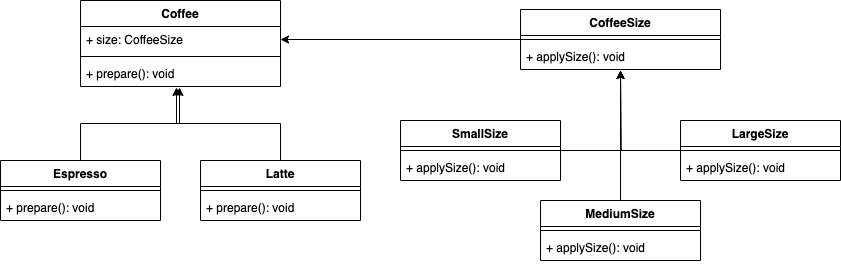

The diagram above was exported from draw.io. Its source (the exported page's mxGraphModel, read from the mxfile embedded in the PNG):
<mxGraphModel dx="904" dy="581" grid="1" gridSize="10" guides="1" tooltips="1" connect="1" arrows="1" fold="1" page="1" pageScale="1" pageWidth="827" pageHeight="1169" math="0" shadow="0">
  <root>
    <mxCell id="WIyWlLk6GJQsqaUBKTNV-0" />
    <mxCell id="WIyWlLk6GJQsqaUBKTNV-1" parent="WIyWlLk6GJQsqaUBKTNV-0" />
    <mxCell id="Y9PmP5jkhXgCKzU5oIHe-0" value="Coffee" style="swimlane;fontStyle=1;align=center;verticalAlign=top;childLayout=stackLayout;horizontal=1;startSize=26;horizontalStack=0;resizeParent=1;resizeParentMax=0;resizeLast=0;collapsible=1;marginBottom=0;whiteSpace=wrap;html=1;" vertex="1" parent="WIyWlLk6GJQsqaUBKTNV-1">
      <mxGeometry x="120" y="40" width="200" height="86" as="geometry" />
    </mxCell>
    <mxCell id="Y9PmP5jkhXgCKzU5oIHe-1" value="+ size: CoffeeSize" style="text;strokeColor=none;fillColor=none;align=left;verticalAlign=top;spacingLeft=4;spacingRight=4;overflow=hidden;rotatable=0;points=[[0,0.5],[1,0.5]];portConstraint=eastwest;whiteSpace=wrap;html=1;" vertex="1" parent="Y9PmP5jkhXgCKzU5oIHe-0">
      <mxGeometry y="26" width="200" height="26" as="geometry" />
    </mxCell>
    <mxCell id="Y9PmP5jkhXgCKzU5oIHe-2" value="" style="line;strokeWidth=1;fillColor=none;align=left;verticalAlign=middle;spacingTop=-1;spacingLeft=3;spacingRight=3;rotatable=0;labelPosition=right;points=[];portConstraint=eastwest;strokeColor=inherit;" vertex="1" parent="Y9PmP5jkhXgCKzU5oIHe-0">
      <mxGeometry y="52" width="200" height="8" as="geometry" />
    </mxCell>
    <mxCell id="Y9PmP5jkhXgCKzU5oIHe-3" value="+ prepare(): void" style="text;strokeColor=none;fillColor=none;align=left;verticalAlign=top;spacingLeft=4;spacingRight=4;overflow=hidden;rotatable=0;points=[[0,0.5],[1,0.5]];portConstraint=eastwest;whiteSpace=wrap;html=1;" vertex="1" parent="Y9PmP5jkhXgCKzU5oIHe-0">
      <mxGeometry y="60" width="200" height="26" as="geometry" />
    </mxCell>
    <mxCell id="Y9PmP5jkhXgCKzU5oIHe-4" value="Espresso" style="swimlane;fontStyle=1;align=center;verticalAlign=top;childLayout=stackLayout;horizontal=1;startSize=26;horizontalStack=0;resizeParent=1;resizeParentMax=0;resizeLast=0;collapsible=1;marginBottom=0;whiteSpace=wrap;html=1;" vertex="1" parent="WIyWlLk6GJQsqaUBKTNV-1">
      <mxGeometry x="40" y="200" width="160" height="60" as="geometry" />
    </mxCell>
    <mxCell id="Y9PmP5jkhXgCKzU5oIHe-6" value="" style="line;strokeWidth=1;fillColor=none;align=left;verticalAlign=middle;spacingTop=-1;spacingLeft=3;spacingRight=3;rotatable=0;labelPosition=right;points=[];portConstraint=eastwest;strokeColor=inherit;" vertex="1" parent="Y9PmP5jkhXgCKzU5oIHe-4">
      <mxGeometry y="26" width="160" height="8" as="geometry" />
    </mxCell>
    <mxCell id="Y9PmP5jkhXgCKzU5oIHe-7" value="+ prepare(): void" style="text;strokeColor=none;fillColor=none;align=left;verticalAlign=top;spacingLeft=4;spacingRight=4;overflow=hidden;rotatable=0;points=[[0,0.5],[1,0.5]];portConstraint=eastwest;whiteSpace=wrap;html=1;" vertex="1" parent="Y9PmP5jkhXgCKzU5oIHe-4">
      <mxGeometry y="34" width="160" height="26" as="geometry" />
    </mxCell>
    <mxCell id="Y9PmP5jkhXgCKzU5oIHe-8" value="Latte" style="swimlane;fontStyle=1;align=center;verticalAlign=top;childLayout=stackLayout;horizontal=1;startSize=26;horizontalStack=0;resizeParent=1;resizeParentMax=0;resizeLast=0;collapsible=1;marginBottom=0;whiteSpace=wrap;html=1;" vertex="1" parent="WIyWlLk6GJQsqaUBKTNV-1">
      <mxGeometry x="240" y="200" width="160" height="60" as="geometry" />
    </mxCell>
    <mxCell id="Y9PmP5jkhXgCKzU5oIHe-10" value="" style="line;strokeWidth=1;fillColor=none;align=left;verticalAlign=middle;spacingTop=-1;spacingLeft=3;spacingRight=3;rotatable=0;labelPosition=right;points=[];portConstraint=eastwest;strokeColor=inherit;" vertex="1" parent="Y9PmP5jkhXgCKzU5oIHe-8">
      <mxGeometry y="26" width="160" height="8" as="geometry" />
    </mxCell>
    <mxCell id="Y9PmP5jkhXgCKzU5oIHe-11" value="+ prepare(): void" style="text;strokeColor=none;fillColor=none;align=left;verticalAlign=top;spacingLeft=4;spacingRight=4;overflow=hidden;rotatable=0;points=[[0,0.5],[1,0.5]];portConstraint=eastwest;whiteSpace=wrap;html=1;" vertex="1" parent="Y9PmP5jkhXgCKzU5oIHe-8">
      <mxGeometry y="34" width="160" height="26" as="geometry" />
    </mxCell>
    <mxCell id="Y9PmP5jkhXgCKzU5oIHe-12" style="edgeStyle=orthogonalEdgeStyle;rounded=0;orthogonalLoop=1;jettySize=auto;html=1;entryX=0.495;entryY=1.038;entryDx=0;entryDy=0;entryPerimeter=0;" edge="1" parent="WIyWlLk6GJQsqaUBKTNV-1" source="Y9PmP5jkhXgCKzU5oIHe-4" target="Y9PmP5jkhXgCKzU5oIHe-3">
      <mxGeometry relative="1" as="geometry" />
    </mxCell>
    <mxCell id="Y9PmP5jkhXgCKzU5oIHe-13" style="edgeStyle=orthogonalEdgeStyle;rounded=0;orthogonalLoop=1;jettySize=auto;html=1;entryX=0.48;entryY=1.038;entryDx=0;entryDy=0;entryPerimeter=0;" edge="1" parent="WIyWlLk6GJQsqaUBKTNV-1" source="Y9PmP5jkhXgCKzU5oIHe-8" target="Y9PmP5jkhXgCKzU5oIHe-3">
      <mxGeometry relative="1" as="geometry" />
    </mxCell>
    <mxCell id="Y9PmP5jkhXgCKzU5oIHe-18" style="edgeStyle=orthogonalEdgeStyle;rounded=0;orthogonalLoop=1;jettySize=auto;html=1;" edge="1" parent="WIyWlLk6GJQsqaUBKTNV-1" source="Y9PmP5jkhXgCKzU5oIHe-14" target="Y9PmP5jkhXgCKzU5oIHe-1">
      <mxGeometry relative="1" as="geometry" />
    </mxCell>
    <mxCell id="Y9PmP5jkhXgCKzU5oIHe-14" value="CoffeeSize" style="swimlane;fontStyle=1;align=center;verticalAlign=top;childLayout=stackLayout;horizontal=1;startSize=26;horizontalStack=0;resizeParent=1;resizeParentMax=0;resizeLast=0;collapsible=1;marginBottom=0;whiteSpace=wrap;html=1;" vertex="1" parent="WIyWlLk6GJQsqaUBKTNV-1">
      <mxGeometry x="560" y="49" width="200" height="60" as="geometry" />
    </mxCell>
    <mxCell id="Y9PmP5jkhXgCKzU5oIHe-16" value="" style="line;strokeWidth=1;fillColor=none;align=left;verticalAlign=middle;spacingTop=-1;spacingLeft=3;spacingRight=3;rotatable=0;labelPosition=right;points=[];portConstraint=eastwest;strokeColor=inherit;" vertex="1" parent="Y9PmP5jkhXgCKzU5oIHe-14">
      <mxGeometry y="26" width="200" height="8" as="geometry" />
    </mxCell>
    <mxCell id="Y9PmP5jkhXgCKzU5oIHe-17" value="+ applySize(): void" style="text;strokeColor=none;fillColor=none;align=left;verticalAlign=top;spacingLeft=4;spacingRight=4;overflow=hidden;rotatable=0;points=[[0,0.5],[1,0.5]];portConstraint=eastwest;whiteSpace=wrap;html=1;" vertex="1" parent="Y9PmP5jkhXgCKzU5oIHe-14">
      <mxGeometry y="34" width="200" height="26" as="geometry" />
    </mxCell>
    <mxCell id="Y9PmP5jkhXgCKzU5oIHe-32" style="edgeStyle=orthogonalEdgeStyle;rounded=0;orthogonalLoop=1;jettySize=auto;html=1;" edge="1" parent="WIyWlLk6GJQsqaUBKTNV-1" source="Y9PmP5jkhXgCKzU5oIHe-19">
      <mxGeometry relative="1" as="geometry">
        <mxPoint x="660" y="110" as="targetPoint" />
      </mxGeometry>
    </mxCell>
    <mxCell id="Y9PmP5jkhXgCKzU5oIHe-19" value="LargeSize" style="swimlane;fontStyle=1;align=center;verticalAlign=top;childLayout=stackLayout;horizontal=1;startSize=26;horizontalStack=0;resizeParent=1;resizeParentMax=0;resizeLast=0;collapsible=1;marginBottom=0;whiteSpace=wrap;html=1;" vertex="1" parent="WIyWlLk6GJQsqaUBKTNV-1">
      <mxGeometry x="720" y="160" width="160" height="60" as="geometry" />
    </mxCell>
    <mxCell id="Y9PmP5jkhXgCKzU5oIHe-20" value="" style="line;strokeWidth=1;fillColor=none;align=left;verticalAlign=middle;spacingTop=-1;spacingLeft=3;spacingRight=3;rotatable=0;labelPosition=right;points=[];portConstraint=eastwest;strokeColor=inherit;" vertex="1" parent="Y9PmP5jkhXgCKzU5oIHe-19">
      <mxGeometry y="26" width="160" height="8" as="geometry" />
    </mxCell>
    <mxCell id="Y9PmP5jkhXgCKzU5oIHe-21" value="+ applySize(): void" style="text;strokeColor=none;fillColor=none;align=left;verticalAlign=top;spacingLeft=4;spacingRight=4;overflow=hidden;rotatable=0;points=[[0,0.5],[1,0.5]];portConstraint=eastwest;whiteSpace=wrap;html=1;" vertex="1" parent="Y9PmP5jkhXgCKzU5oIHe-19">
      <mxGeometry y="34" width="160" height="26" as="geometry" />
    </mxCell>
    <mxCell id="Y9PmP5jkhXgCKzU5oIHe-22" value="MediumSize" style="swimlane;fontStyle=1;align=center;verticalAlign=top;childLayout=stackLayout;horizontal=1;startSize=26;horizontalStack=0;resizeParent=1;resizeParentMax=0;resizeLast=0;collapsible=1;marginBottom=0;whiteSpace=wrap;html=1;" vertex="1" parent="WIyWlLk6GJQsqaUBKTNV-1">
      <mxGeometry x="580" y="240" width="160" height="60" as="geometry" />
    </mxCell>
    <mxCell id="Y9PmP5jkhXgCKzU5oIHe-23" value="" style="line;strokeWidth=1;fillColor=none;align=left;verticalAlign=middle;spacingTop=-1;spacingLeft=3;spacingRight=3;rotatable=0;labelPosition=right;points=[];portConstraint=eastwest;strokeColor=inherit;" vertex="1" parent="Y9PmP5jkhXgCKzU5oIHe-22">
      <mxGeometry y="26" width="160" height="8" as="geometry" />
    </mxCell>
    <mxCell id="Y9PmP5jkhXgCKzU5oIHe-24" value="+ applySize(): void" style="text;strokeColor=none;fillColor=none;align=left;verticalAlign=top;spacingLeft=4;spacingRight=4;overflow=hidden;rotatable=0;points=[[0,0.5],[1,0.5]];portConstraint=eastwest;whiteSpace=wrap;html=1;" vertex="1" parent="Y9PmP5jkhXgCKzU5oIHe-22">
      <mxGeometry y="34" width="160" height="26" as="geometry" />
    </mxCell>
    <mxCell id="Y9PmP5jkhXgCKzU5oIHe-31" style="edgeStyle=orthogonalEdgeStyle;rounded=0;orthogonalLoop=1;jettySize=auto;html=1;" edge="1" parent="WIyWlLk6GJQsqaUBKTNV-1" source="Y9PmP5jkhXgCKzU5oIHe-25">
      <mxGeometry relative="1" as="geometry">
        <mxPoint x="660" y="110" as="targetPoint" />
      </mxGeometry>
    </mxCell>
    <mxCell id="Y9PmP5jkhXgCKzU5oIHe-25" value="SmallSize" style="swimlane;fontStyle=1;align=center;verticalAlign=top;childLayout=stackLayout;horizontal=1;startSize=26;horizontalStack=0;resizeParent=1;resizeParentMax=0;resizeLast=0;collapsible=1;marginBottom=0;whiteSpace=wrap;html=1;" vertex="1" parent="WIyWlLk6GJQsqaUBKTNV-1">
      <mxGeometry x="440" y="160" width="160" height="60" as="geometry" />
    </mxCell>
    <mxCell id="Y9PmP5jkhXgCKzU5oIHe-26" value="" style="line;strokeWidth=1;fillColor=none;align=left;verticalAlign=middle;spacingTop=-1;spacingLeft=3;spacingRight=3;rotatable=0;labelPosition=right;points=[];portConstraint=eastwest;strokeColor=inherit;" vertex="1" parent="Y9PmP5jkhXgCKzU5oIHe-25">
      <mxGeometry y="26" width="160" height="8" as="geometry" />
    </mxCell>
    <mxCell id="Y9PmP5jkhXgCKzU5oIHe-27" value="+ applySize(): void" style="text;strokeColor=none;fillColor=none;align=left;verticalAlign=top;spacingLeft=4;spacingRight=4;overflow=hidden;rotatable=0;points=[[0,0.5],[1,0.5]];portConstraint=eastwest;whiteSpace=wrap;html=1;" vertex="1" parent="Y9PmP5jkhXgCKzU5oIHe-25">
      <mxGeometry y="34" width="160" height="26" as="geometry" />
    </mxCell>
    <mxCell id="Y9PmP5jkhXgCKzU5oIHe-30" style="edgeStyle=orthogonalEdgeStyle;rounded=0;orthogonalLoop=1;jettySize=auto;html=1;entryX=0.5;entryY=1.038;entryDx=0;entryDy=0;entryPerimeter=0;" edge="1" parent="WIyWlLk6GJQsqaUBKTNV-1" source="Y9PmP5jkhXgCKzU5oIHe-22" target="Y9PmP5jkhXgCKzU5oIHe-17">
      <mxGeometry relative="1" as="geometry" />
    </mxCell>
  </root>
</mxGraphModel>